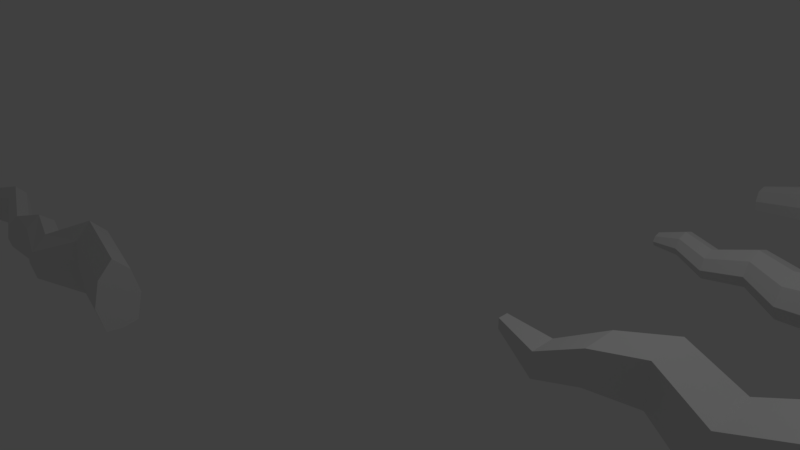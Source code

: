 # Source: root_prototypes.blend  (saved by Blender 2.79.0; exported with 4.5.12 LTS)
import bpy
from mathutils import Matrix  # noqa: F401  (used for matrix-valued properties, if any)

bpy.ops.wm.read_factory_settings(use_empty=True)
scene = bpy.context.scene
scene.name = 'Scene'

# ---- collections
col_collection_1 = bpy.data.collections.new('Collection 1'); scene.collection.children.link(col_collection_1)

# ---- materials (node trees are filled in below, after node groups)
mat_material = bpy.data.materials.new('Material')
mat_material.alpha_threshold = 0.0
mat_material.use_transparent_shadow = False
mat_material.roughness = 0.5
mat_material.line_color = (0.0, 0.0, 0.0, 1.0)

# ---- material node trees

# ---- world
world_world = bpy.data.worlds.new('World'); scene.world = world_world
world_world.color = (0.05088, 0.05088, 0.05088)
world_world.use_sun_shadow = False
world_world.sun_shadow_jitter_overblur = 0.0
world_world.cycles.sampling_method = 'MANUAL'

# ---- cameras
cam_camera = bpy.data.cameras.new('Camera')
cam_camera.clip_end = 100.0
cam_camera.lens = 35.0
cam_camera.sensor_width = 32.0
cam_camera.sensor_height = 18.0
cam_camera.ortho_scale = 7.314
cam_camera.dof.focus_distance = 0.0
cam_camera.dof.aperture_fstop = 128.0

# ---- lights
light_lamp = bpy.data.lights.new('Lamp', 'POINT')
light_lamp.transmission_factor = 0.0
light_lamp.cutoff_distance = 30.0
light_lamp.energy = 100.0
light_lamp.shadow_buffer_clip_start = 1.001
light_lamp.shadow_soft_size = 0.1
light_lamp.shadow_maximum_resolution = 0.006
light_lamp.use_absolute_resolution = True

# ---- meshes
me_cube_004 = bpy.data.meshes.new('Cube.004')
me_cube_004.from_pydata([(7.29, 7.949, 0.1128), (7.29, 8.107, -0.2733), (7.29, 8.277, 0.5857), (7.29, 8.53, -0.2627), (7.29, 8.727, 0.1828), (6.498, 7.945, -0.05935), (6.498, 8.079, -0.3272), (6.498, 8.222, 0.3401), (6.498, 8.436, -0.3183), (6.498, 8.602, -0.0001635), (5.823, 8.095, 0.2645), (5.823, 8.221, -0.3412), (5.823, 8.356, 0.6414), (5.823, 8.558, -0.3328), (5.823, 8.715, 0.3203), (5.184, 7.943, 0.06288), (5.184, 8.034, -0.3722), (5.184, 8.131, 0.3336), (5.184, 8.276, -0.3661), (5.184, 8.389, 0.103), (4.568, 8.099, 0.1872), (4.568, 8.175, -0.3483), (4.568, 8.257, 0.4157), (4.568, 8.38, -0.3432), (4.568, 8.475, 0.2211), (3.873, 8.059, -0.1104), (3.873, 8.109, -0.352), (3.873, 8.163, 0.03997), (3.873, 8.244, -0.3486), (3.873, 8.307, -0.08811), (3.116, 8.258, -0.1905), (3.116, 8.284, -0.3162), (3.116, 8.312, -0.1122), (3.116, 8.354, -0.3145), (3.116, 8.387, -0.1789)], [], [(2, 0, 1, 3, 4), (9, 8, 13, 14), (0, 2, 7, 5), (2, 4, 9, 7), (1, 0, 5, 6), (4, 3, 8, 9), (3, 1, 6, 8), (12, 14, 19, 17), (8, 6, 11, 13), (5, 7, 12, 10), (7, 9, 14, 12), (6, 5, 10, 11), (19, 18, 23, 24), (11, 10, 15, 16), (14, 13, 18, 19), (13, 11, 16, 18), (10, 12, 17, 15), (22, 24, 29, 27), (18, 16, 21, 23), (15, 17, 22, 20), (17, 19, 24, 22), (16, 15, 20, 21), (29, 28, 33, 34), (21, 20, 25, 26), (24, 23, 28, 29), (23, 21, 26, 28), (20, 22, 27, 25), (32, 34, 33, 31, 30), (28, 26, 31, 33), (25, 27, 32, 30), (27, 29, 34, 32), (26, 25, 30, 31)])
me_cube_004.materials.append(mat_material)
me_cube_004.use_remesh_preserve_volume = False
me_cube_004.use_remesh_preserve_attributes = False
me_cube_004.use_mirror_vertex_groups = False
me_cube_004.update()
me_cube_003 = bpy.data.meshes.new('Cube.003')
me_cube_003.from_pydata([(3.743, 6.247, -0.4772), (3.743, 6.247, -0.02044), (3.743, 6.018, -0.5308), (3.743, 6.018, 0.03313), (6.913, 5.752, -0.405), (6.913, 5.752, 0.405), (6.913, 6.562, -0.405), (6.913, 6.562, 0.405), (3.743, 6.3, -0.2488), (3.743, 5.736, -0.2488), (6.913, 6.157, -0.5), (6.913, 6.157, 0.5), (3.17, 6.394, -0.426), (4.566, 6.079, -0.0541), (6.913, 6.657, 0.0), (6.913, 5.657, 0.0), (6.913, 6.157, 0.0), (4.566, 6.79, -0.0541), (4.566, 6.434, 0.3015), (4.566, 6.434, -0.4097), (4.566, 6.723, 0.234), (4.566, 6.723, -0.3422), (4.566, 6.146, 0.234), (5.301, 5.978, -0.4337), (5.301, 5.978, 0.2174), (5.301, 6.629, -0.4337), (5.301, 6.629, 0.2174), (5.301, 6.304, -0.5101), (5.301, 6.304, 0.2937), (5.301, 6.705, -0.1082), (5.301, 5.902, -0.1082), (2.326, 6.258, -0.5144), (4.566, 6.146, -0.3422), (6.145, 5.947, 0.04328), (6.145, 6.875, 0.04328), (6.145, 6.411, 0.5073), (6.145, 6.411, -0.4208), (6.145, 6.787, 0.4192), (6.145, 6.787, -0.3326), (6.145, 6.035, 0.4192), (6.145, 6.035, -0.3326), (2.326, 6.258, -0.1996), (2.326, 6.101, -0.5514), (2.326, 6.101, -0.1627), (2.326, 6.295, -0.357), (2.326, 5.906, -0.357), (2.326, 6.101, -0.357), (2.326, 5.943, -0.5144), (2.326, 5.943, -0.1996), (3.17, 5.953, 0.01488), (3.17, 5.953, -0.426), (3.17, 5.902, -0.2056), (3.17, 6.446, -0.2056), (3.17, 6.174, 0.06659), (3.17, 6.174, -0.4777), (3.17, 6.394, 0.01488), (3.743, 5.79, -0.4772), (3.743, 5.79, -0.02044)], [], [(23, 27, 19, 32), (39, 33, 30, 24), (16, 15, 5, 11), (27, 25, 21, 19), (1, 3, 53, 55), (29, 26, 20, 17), (35, 39, 24, 28), (19, 21, 0, 2), (14, 16, 11, 7), (20, 18, 3, 1), (22, 13, 9, 57), (6, 10, 16, 14), (3, 57, 49, 53), (10, 4, 15, 16), (13, 32, 56, 9), (57, 9, 51, 49), (26, 28, 18, 20), (5, 15, 33, 39), (11, 5, 39, 35), (4, 10, 36, 40), (38, 34, 29, 25), (25, 29, 17, 21), (36, 38, 25, 27), (8, 1, 55, 52), (37, 35, 28, 26), (10, 6, 38, 36), (34, 37, 26, 29), (15, 4, 40, 33), (28, 24, 22, 18), (7, 11, 35, 37), (6, 14, 34, 38), (14, 7, 37, 34), (49, 51, 45, 48), (50, 54, 42, 47), (33, 40, 23, 30), (40, 36, 27, 23), (24, 30, 13, 22), (30, 23, 32, 13), (44, 41, 43, 46), (42, 46, 45, 47), (9, 56, 50, 51), (46, 43, 48, 45), (31, 44, 46, 42), (12, 52, 44, 31), (54, 12, 31, 42), (17, 20, 1, 8), (0, 8, 52, 12), (55, 53, 43, 41), (53, 49, 48, 43), (56, 2, 54, 50), (18, 22, 57, 3), (32, 19, 2, 56), (2, 0, 12, 54), (21, 17, 8, 0), (52, 55, 41, 44), (51, 50, 47, 45)])
me_cube_003.materials.append(mat_material)
me_cube_003.use_remesh_preserve_volume = False
me_cube_003.use_remesh_preserve_attributes = False
me_cube_003.use_mirror_vertex_groups = False
me_cube_003.update()
me_cube_002 = bpy.data.meshes.new('Cube.002')
me_cube_002.from_pydata([(5.923, 2.969, -0.35), (5.923, 2.969, 0.35), (5.923, 3.669, -0.35), (5.923, 3.669, 0.35), (6.923, 2.725, -0.35), (6.923, 2.725, 0.35), (6.923, 3.425, -0.35), (6.923, 3.425, 0.35), (5.923, 3.319, -0.5), (5.923, 3.319, 0.5), (6.923, 3.075, -0.5), (6.923, 3.075, 0.5), (5.923, 2.819, 0.0), (5.923, 3.819, 0.0), (6.923, 3.575, 0.0), (6.923, 2.575, 0.0), (6.923, 3.075, 0.0), (4.708, 2.898, -0.338), (5.207, 2.715, -0.254), (5.207, 2.715, 0.3164), (5.207, 3.415, -0.254), (5.207, 3.415, 0.3164), (5.207, 3.065, -0.3763), (5.207, 3.065, 0.4386), (5.207, 2.565, 0.03116), (5.207, 3.565, 0.03116), (4.113, 2.79, -0.3036), (4.708, 2.898, 0.1822), (4.708, 3.536, -0.338), (4.708, 3.536, 0.1822), (4.708, 3.217, -0.4494), (4.708, 3.217, 0.2936), (4.708, 2.761, -0.0779), (4.708, 3.673, -0.0779), (3.587, 3.029, -0.1831), (4.113, 2.79, 0.1478), (4.113, 3.344, -0.3036), (4.113, 3.344, 0.1478), (4.113, 3.067, -0.4003), (4.113, 3.067, 0.2445), (4.113, 2.672, -0.0779), (4.113, 3.463, -0.0779), (3.038, 2.983, -0.2682), (3.587, 3.029, 0.1792), (3.587, 3.474, -0.1831), (3.587, 3.474, 0.1792), (3.587, 3.252, -0.2608), (3.587, 3.252, 0.2568), (3.587, 2.934, -0.001974), (3.587, 3.569, -0.001974), (2.565, 3.168, -0.1821), (3.038, 2.983, 0.02029), (3.038, 3.337, -0.2682), (3.038, 3.337, 0.02029), (3.038, 3.16, -0.33), (3.038, 3.16, 0.0821), (3.038, 2.907, -0.1239), (3.038, 3.413, -0.1239), (2.153, 3.288, -0.2379), (2.565, 3.168, 0.05619), (2.565, 3.475, -0.1821), (2.565, 3.475, 0.05619), (2.565, 3.321, -0.2332), (2.565, 3.321, 0.1073), (2.565, 3.102, -0.06296), (2.565, 3.541, -0.06296), (2.153, 3.288, -0.1014), (2.153, 3.464, -0.2379), (2.153, 3.464, -0.1014), (2.153, 3.376, -0.2672), (2.153, 3.376, -0.07219), (2.153, 3.251, -0.1697), (2.153, 3.502, -0.1697), (2.153, 3.376, -0.1697)], [], [(8, 0, 18, 22), (13, 3, 7, 14), (16, 11, 5, 15), (15, 5, 1, 12), (8, 10, 4, 0), (11, 9, 1, 5), (7, 3, 9, 11), (2, 6, 10, 8), (14, 7, 11, 16), (9, 3, 21, 23), (1, 9, 23, 19), (6, 14, 16, 10), (4, 15, 12, 0), (10, 16, 15, 4), (2, 13, 14, 6), (3, 13, 25, 21), (25, 20, 28, 33), (19, 23, 31, 27), (18, 24, 32, 17), (22, 18, 17, 30), (0, 12, 24, 18), (13, 2, 20, 25), (2, 8, 22, 20), (12, 1, 19, 24), (17, 32, 40, 26), (30, 17, 26, 38), (31, 29, 37, 39), (28, 30, 38, 36), (24, 19, 27, 32), (21, 25, 33, 29), (20, 22, 30, 28), (23, 21, 29, 31), (39, 37, 45, 47), (36, 38, 46, 44), (37, 41, 49, 45), (40, 35, 43, 48), (27, 31, 39, 35), (33, 28, 36, 41), (32, 27, 35, 40), (29, 33, 41, 37), (48, 43, 51, 56), (49, 44, 52, 57), (43, 47, 55, 51), (34, 48, 56, 42), (38, 26, 34, 46), (26, 40, 48, 34), (35, 39, 47, 43), (41, 36, 44, 49), (51, 55, 63, 59), (42, 56, 64, 50), (54, 42, 50, 62), (55, 53, 61, 63), (45, 49, 57, 53), (44, 46, 54, 52), (47, 45, 53, 55), (46, 34, 42, 54), (62, 50, 58, 69), (63, 61, 68, 70), (60, 62, 69, 67), (61, 65, 72, 68), (57, 52, 60, 65), (56, 51, 59, 64), (53, 57, 65, 61), (52, 54, 62, 60), (73, 70, 68, 72), (71, 66, 70, 73), (58, 71, 73, 69), (69, 73, 72, 67), (50, 64, 71, 58), (59, 63, 70, 66), (65, 60, 67, 72), (64, 59, 66, 71)])
me_cube_002.materials.append(mat_material)
me_cube_002.use_remesh_preserve_volume = False
me_cube_002.use_remesh_preserve_attributes = False
me_cube_002.use_mirror_vertex_groups = False
me_cube_002.update()
me_cube_001 = bpy.data.meshes.new('Cube.001')
me_cube_001.from_pydata([(6.572, -2.873, -0.35), (6.572, -2.873, 0.3922), (6.572, -2.463, -0.35), (6.572, -2.463, 0.3922), (7.572, -3.094, -0.35), (7.572, -3.094, 0.3381), (7.572, -2.684, -0.35), (7.572, -2.684, 0.3381), (6.572, -2.668, -0.3807), (6.572, -2.668, 0.6032), (7.572, -2.889, -0.3807), (7.572, -2.889, 0.5492), (6.572, -2.916, 0.1082), (6.572, -2.419, 0.1082), (7.572, -2.596, 0.0), (7.572, -3.182, 0.0), (7.572, -2.889, 0.0), (5.356, -3.025, -0.338), (5.855, -3.183, -0.3081), (5.855, -3.183, 0.07064), (5.855, -2.773, -0.3081), (5.855, -2.773, 0.07064), (5.855, -2.978, -0.35), (5.855, -2.978, 0.2554), (5.855, -3.239, -0.0554), (5.855, -2.716, -0.0554), (4.761, -3.072, -0.3036), (5.356, -3.025, 0.1697), (5.356, -2.651, -0.338), (5.356, -2.651, 0.1697), (5.356, -2.838, -0.3461), (5.356, -2.838, 0.3155), (5.356, -3.065, -0.0483), (5.356, -2.611, -0.0483), (4.235, -2.827, -0.2372), (4.761, -3.072, -0.04094), (4.761, -2.783, -0.3036), (4.761, -2.783, -0.04094), (4.761, -2.927, -0.3124), (4.761, -2.927, 0.1121), (4.761, -3.104, -0.1645), (4.761, -2.751, -0.1645), (3.686, -2.961, -0.2682), (4.235, -2.827, 0.1796), (4.235, -2.567, -0.2372), (4.235, -2.567, 0.1796), (4.235, -2.697, -0.2709), (4.235, -2.697, 0.3177), (4.235, -2.855, -0.001974), (4.235, -2.539, -0.001974), (3.213, -2.853, -0.2272), (3.686, -2.961, 0.03993), (3.686, -2.754, -0.2682), (3.686, -2.754, 0.03993), (3.686, -2.857, -0.2642), (3.686, -2.857, 0.1553), (3.686, -2.99, -0.07886), (3.686, -2.725, -0.07886), (2.802, -2.9, -0.2379), (3.213, -2.853, 0.1055), (3.213, -2.673, -0.2272), (3.213, -2.673, 0.1055), (3.213, -2.763, -0.243), (3.213, -2.763, 0.2134), (3.213, -2.891, -0.06296), (3.213, -2.634, -0.06296), (2.802, -2.9, -0.05115), (2.802, -2.797, -0.2379), (2.802, -2.797, -0.05115), (2.802, -2.848, -0.2212), (2.802, -2.848, 0.02884), (2.802, -2.922, -0.1697), (2.802, -2.775, -0.1697), (2.568, -2.896, -0.09101), (2.568, -2.896, -0.009981), (2.568, -2.8, -0.09101), (2.568, -2.8, -0.009981), (2.568, -2.848, -0.08375), (2.568, -2.848, 0.02472), (2.568, -2.916, -0.0614), (2.568, -2.78, -0.0614), (2.568, -2.848, -0.0614)], [], [(8, 0, 18, 22), (13, 3, 7, 14), (16, 11, 5, 15), (15, 5, 1, 12), (8, 10, 4, 0), (11, 9, 1, 5), (7, 3, 9, 11), (2, 6, 10, 8), (14, 7, 11, 16), (9, 3, 21, 23), (1, 9, 23, 19), (6, 14, 16, 10), (4, 15, 12, 0), (10, 16, 15, 4), (2, 13, 14, 6), (3, 13, 25, 21), (25, 20, 28, 33), (19, 23, 31, 27), (18, 24, 32, 17), (22, 18, 17, 30), (0, 12, 24, 18), (13, 2, 20, 25), (2, 8, 22, 20), (12, 1, 19, 24), (17, 32, 40, 26), (30, 17, 26, 38), (31, 29, 37, 39), (28, 30, 38, 36), (24, 19, 27, 32), (21, 25, 33, 29), (20, 22, 30, 28), (23, 21, 29, 31), (39, 37, 45, 47), (36, 38, 46, 44), (37, 41, 49, 45), (40, 35, 43, 48), (27, 31, 39, 35), (33, 28, 36, 41), (32, 27, 35, 40), (29, 33, 41, 37), (48, 43, 51, 56), (49, 44, 52, 57), (43, 47, 55, 51), (34, 48, 56, 42), (38, 26, 34, 46), (26, 40, 48, 34), (35, 39, 47, 43), (41, 36, 44, 49), (51, 55, 63, 59), (42, 56, 64, 50), (54, 42, 50, 62), (55, 53, 61, 63), (45, 49, 57, 53), (44, 46, 54, 52), (47, 45, 53, 55), (46, 34, 42, 54), (62, 50, 58, 69), (63, 61, 68, 70), (60, 62, 69, 67), (61, 65, 72, 68), (57, 52, 60, 65), (56, 51, 59, 64), (53, 57, 65, 61), (52, 54, 62, 60), (66, 70, 78, 74), (58, 71, 79, 73), (69, 58, 73, 77), (70, 68, 76, 78), (50, 64, 71, 58), (59, 63, 70, 66), (65, 60, 67, 72), (64, 59, 66, 71), (81, 78, 76, 80), (79, 74, 78, 81), (73, 79, 81, 77), (77, 81, 80, 75), (72, 67, 75, 80), (71, 66, 74, 79), (68, 72, 80, 76), (67, 69, 77, 75)])
me_cube_001.materials.append(mat_material)
me_cube_001.use_remesh_preserve_volume = False
me_cube_001.use_remesh_preserve_attributes = False
me_cube_001.use_mirror_vertex_groups = False
me_cube_001.update()
me_cube = bpy.data.meshes.new('Cube')
me_cube.from_pydata([(7.611, 0.5, -0.5), (7.611, -0.5, -0.5), (6.611, -0.2846, -0.5), (6.611, 0.7154, -0.5), (7.611, 0.5, 0.5), (7.611, -0.5, 0.5), (6.611, -0.2846, 0.5), (6.611, 0.7154, 0.5), (5.677, -0.3261, -0.2199), (5.677, 0.4876, -0.2199), (5.677, -0.3261, 0.5938), (5.677, 0.4876, 0.5938), (4.873, -0.1996, -0.5481), (4.873, 0.5227, -0.5481), (4.873, -0.1996, 0.1742), (4.873, 0.5227, 0.1742), (4.013, 0.1508, -0.2882), (4.013, 0.7645, -0.2882), (4.013, 0.1508, 0.3256), (4.013, 0.7645, 0.3256), (3.433, -0.135, -0.1679), (3.433, 0.3504, -0.1679), (3.433, -0.135, 0.3175), (3.433, 0.3504, 0.3175), (2.816, -0.1779, -0.3649), (2.816, 0.1779, -0.3649), (2.816, -0.1779, -0.009054), (2.816, 0.1779, -0.009054), (2.162, 0.03567, -0.1281), (2.162, 0.1797, -0.1281), (2.162, 0.03567, 0.01593), (2.162, 0.1797, 0.01593)], [], [(0, 1, 2, 3), (4, 7, 6, 5), (0, 4, 5, 1), (1, 5, 6, 2), (2, 6, 10, 8), (4, 0, 3, 7), (9, 8, 12, 13), (6, 7, 11, 10), (7, 3, 9, 11), (3, 2, 8, 9), (14, 15, 19, 18), (10, 11, 15, 14), (8, 10, 14, 12), (11, 9, 13, 15), (19, 17, 21, 23), (12, 14, 18, 16), (15, 13, 17, 19), (13, 12, 16, 17), (22, 23, 27, 26), (17, 16, 20, 21), (18, 19, 23, 22), (16, 18, 22, 20), (24, 26, 30, 28), (20, 22, 26, 24), (23, 21, 25, 27), (21, 20, 24, 25), (28, 30, 31, 29), (27, 25, 29, 31), (25, 24, 28, 29), (26, 27, 31, 30)])
me_cube.materials.append(mat_material)
me_cube.use_remesh_preserve_volume = False
me_cube.use_remesh_preserve_attributes = False
me_cube.use_mirror_vertex_groups = False
me_cube.update()

# ---- objects
ob_hexagonal_root = bpy.data.objects.new('hexagonal root', me_cube_004)
ob_round_root = bpy.data.objects.new('round root', me_cube_003)
ob_fat_gnarled_root = bpy.data.objects.new('fat gnarled root', me_cube_002)
ob_thin_gnarled_root = bpy.data.objects.new('thin gnarled root', me_cube_001)
ob_square_root = bpy.data.objects.new('square root', me_cube)
ob_lamp = bpy.data.objects.new('Lamp', light_lamp)
ob_camera = bpy.data.objects.new('Camera', cam_camera)

# ---- transforms, parenting, visibility, modifiers, constraints
ob_hexagonal_root.location = (0.0, 0.0, 0.0)
ob_hexagonal_root.lock_rotations_4d = False
ob_hexagonal_root.empty_display_type = 'ARROWS'
ob_hexagonal_root.lineart.crease_threshold = 0.0
ob_round_root.location = (0.0, 0.0, 0.0)
ob_round_root.lock_rotations_4d = False
ob_round_root.empty_display_type = 'ARROWS'
ob_round_root.lineart.crease_threshold = 0.0
ob_fat_gnarled_root.location = (0.0, 0.0, 0.0)
ob_fat_gnarled_root.lock_rotations_4d = False
ob_fat_gnarled_root.empty_display_type = 'ARROWS'
ob_fat_gnarled_root.lineart.crease_threshold = 0.0
ob_thin_gnarled_root.location = (-8.725, 0.0, 0.0)
ob_thin_gnarled_root.lock_rotations_4d = False
ob_thin_gnarled_root.empty_display_type = 'ARROWS'
ob_thin_gnarled_root.lineart.crease_threshold = 0.0
ob_square_root.location = (0.0, 0.0, 0.0)
ob_square_root.lock_rotations_4d = False
ob_square_root.empty_display_type = 'ARROWS'
ob_square_root.lineart.crease_threshold = 0.0
ob_lamp.location = (4.076, 1.005, 5.904)
ob_lamp.rotation_euler = (0.6503, 0.05522, 1.866)
ob_lamp.lock_rotations_4d = False
ob_lamp.empty_display_type = 'ARROWS'
ob_lamp.color = (0.0, 0.0, 0.0, 0.0)
ob_lamp.lineart.crease_threshold = 0.0
ob_camera.location = (7.481, -6.508, 5.344)
ob_camera.rotation_euler = (1.109, 0.0, 0.8149)
ob_camera.lock_rotations_4d = False
ob_camera.empty_display_type = 'ARROWS'
ob_camera.color = (0.0, 0.0, 0.0, 0.0)
ob_camera.display_type = 'WIRE'
ob_camera.lineart.crease_threshold = 0.0

# ---- collection membership
col_collection_1.objects.link(ob_hexagonal_root)
col_collection_1.objects.link(ob_round_root)
col_collection_1.objects.link(ob_fat_gnarled_root)
col_collection_1.objects.link(ob_thin_gnarled_root)
col_collection_1.objects.link(ob_square_root)
col_collection_1.objects.link(ob_lamp)
col_collection_1.objects.link(ob_camera)

# ---- scene / render settings (as saved in the file)
scene.camera = ob_camera
scene.frame_start = 1; scene.frame_end = 250; scene.frame_set(1)
scene.render.engine = 'BLENDER_EEVEE_NEXT'
scene.render.resolution_percentage = 50
scene.render.dither_intensity = 0.0
scene.cycles.use_denoising = False
scene.cycles.samples = 128
scene.cycles.sampling_pattern = 'TABULATED_SOBOL'
scene.cycles.use_adaptive_sampling = False
scene.cycles.use_light_tree = False
scene.cycles.blur_glossy = 0.0
scene.cycles.sample_clamp_indirect = 0.0
scene.view_settings.view_transform = 'Standard'
bpy.context.view_layer.update()
